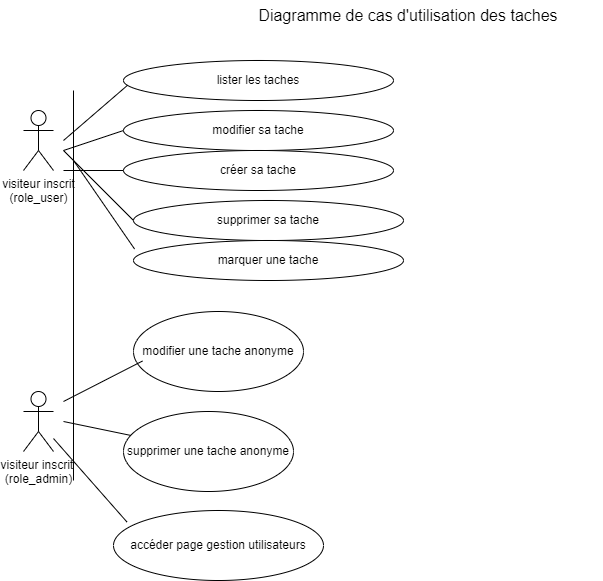

The diagram above was exported from draw.io. Its source (the exported page's mxGraphModel, read from the mxfile embedded in the PNG):
<mxGraphModel dx="954" dy="592" grid="1" gridSize="10" guides="1" tooltips="1" connect="1" arrows="1" fold="1" page="1" pageScale="1" pageWidth="827" pageHeight="1169" math="0" shadow="0">
  <root>
    <mxCell id="0" />
    <mxCell id="1" parent="0" />
    <mxCell id="mg6oQKs20O6gSwjhKPv4-1" value="visiteur inscrit&lt;div&gt;(role_user)&lt;/div&gt;" style="shape=umlActor;verticalLabelPosition=bottom;verticalAlign=top;html=1;outlineConnect=0;" parent="1" vertex="1">
      <mxGeometry x="70" y="120" width="30" height="60" as="geometry" />
    </mxCell>
    <mxCell id="mg6oQKs20O6gSwjhKPv4-2" value="visiteur inscrit&amp;nbsp;&lt;div&gt;(role_admin)&lt;/div&gt;" style="shape=umlActor;verticalLabelPosition=bottom;verticalAlign=top;html=1;outlineConnect=0;" parent="1" vertex="1">
      <mxGeometry x="70" y="401" width="30" height="60" as="geometry" />
    </mxCell>
    <mxCell id="mg6oQKs20O6gSwjhKPv4-3" value="" style="endArrow=none;html=1;rounded=0;" parent="1" edge="1">
      <mxGeometry width="50" height="50" relative="1" as="geometry">
        <mxPoint x="120" y="490" as="sourcePoint" />
        <mxPoint x="120" y="100" as="targetPoint" />
      </mxGeometry>
    </mxCell>
    <mxCell id="mg6oQKs20O6gSwjhKPv4-4" value="lister les taches" style="ellipse;whiteSpace=wrap;html=1;" parent="1" vertex="1">
      <mxGeometry x="170" y="70" width="270" height="40" as="geometry" />
    </mxCell>
    <mxCell id="mg6oQKs20O6gSwjhKPv4-6" value="modifier une tache anonyme" style="ellipse;whiteSpace=wrap;html=1;" parent="1" vertex="1">
      <mxGeometry x="180" y="321" width="170" height="80" as="geometry" />
    </mxCell>
    <mxCell id="mg6oQKs20O6gSwjhKPv4-7" value="supprimer une tache anonyme" style="ellipse;whiteSpace=wrap;html=1;" parent="1" vertex="1">
      <mxGeometry x="170" y="421" width="170" height="80" as="geometry" />
    </mxCell>
    <mxCell id="mg6oQKs20O6gSwjhKPv4-8" value="" style="endArrow=none;html=1;rounded=0;entryX=0.015;entryY=0.619;entryDx=0;entryDy=0;entryPerimeter=0;" parent="1" target="mg6oQKs20O6gSwjhKPv4-4" edge="1">
      <mxGeometry width="50" height="50" relative="1" as="geometry">
        <mxPoint x="110" y="150" as="sourcePoint" />
        <mxPoint x="440" y="280" as="targetPoint" />
      </mxGeometry>
    </mxCell>
    <mxCell id="mg6oQKs20O6gSwjhKPv4-9" value="" style="endArrow=none;html=1;rounded=0;entryX=0;entryY=0.5;entryDx=0;entryDy=0;" parent="1" edge="1">
      <mxGeometry width="50" height="50" relative="1" as="geometry">
        <mxPoint x="110" y="160" as="sourcePoint" />
        <mxPoint x="180" y="230" as="targetPoint" />
      </mxGeometry>
    </mxCell>
    <mxCell id="mg6oQKs20O6gSwjhKPv4-10" value="" style="endArrow=none;html=1;rounded=0;entryX=0.053;entryY=0.619;entryDx=0;entryDy=0;entryPerimeter=0;" parent="1" target="mg6oQKs20O6gSwjhKPv4-6" edge="1">
      <mxGeometry width="50" height="50" relative="1" as="geometry">
        <mxPoint x="110" y="411" as="sourcePoint" />
        <mxPoint x="440" y="281" as="targetPoint" />
      </mxGeometry>
    </mxCell>
    <mxCell id="mg6oQKs20O6gSwjhKPv4-11" value="" style="endArrow=none;html=1;rounded=0;" parent="1" target="mg6oQKs20O6gSwjhKPv4-7" edge="1">
      <mxGeometry width="50" height="50" relative="1" as="geometry">
        <mxPoint x="110" y="431" as="sourcePoint" />
        <mxPoint x="440" y="281" as="targetPoint" />
      </mxGeometry>
    </mxCell>
    <mxCell id="mg6oQKs20O6gSwjhKPv4-14" value="" style="endArrow=none;html=1;rounded=0;" parent="1" edge="1">
      <mxGeometry width="50" height="50" relative="1" as="geometry">
        <mxPoint x="110" y="160" as="sourcePoint" />
        <mxPoint x="170" y="140" as="targetPoint" />
      </mxGeometry>
    </mxCell>
    <mxCell id="mg6oQKs20O6gSwjhKPv4-16" value="modifier sa tache" style="ellipse;whiteSpace=wrap;html=1;" parent="1" vertex="1">
      <mxGeometry x="170" y="120" width="270" height="40" as="geometry" />
    </mxCell>
    <mxCell id="mg6oQKs20O6gSwjhKPv4-17" value="supprimer sa tache" style="ellipse;whiteSpace=wrap;html=1;" parent="1" vertex="1">
      <mxGeometry x="180" y="210" width="270" height="40" as="geometry" />
    </mxCell>
    <mxCell id="mg6oQKs20O6gSwjhKPv4-18" value="" style="endArrow=none;html=1;rounded=0;" parent="1" edge="1">
      <mxGeometry width="50" height="50" relative="1" as="geometry">
        <mxPoint x="110" y="180" as="sourcePoint" />
        <mxPoint x="170" y="180" as="targetPoint" />
      </mxGeometry>
    </mxCell>
    <mxCell id="mg6oQKs20O6gSwjhKPv4-19" value="créer sa tache" style="ellipse;whiteSpace=wrap;html=1;" parent="1" vertex="1">
      <mxGeometry x="170" y="160" width="270" height="40" as="geometry" />
    </mxCell>
    <mxCell id="mg6oQKs20O6gSwjhKPv4-21" value="marquer une tache" style="ellipse;whiteSpace=wrap;html=1;" parent="1" vertex="1">
      <mxGeometry x="180" y="250" width="270" height="40" as="geometry" />
    </mxCell>
    <mxCell id="mg6oQKs20O6gSwjhKPv4-22" value="" style="endArrow=none;html=1;rounded=0;entryX=0.004;entryY=0.213;entryDx=0;entryDy=0;entryPerimeter=0;" parent="1" target="mg6oQKs20O6gSwjhKPv4-21" edge="1">
      <mxGeometry width="50" height="50" relative="1" as="geometry">
        <mxPoint x="120" y="170" as="sourcePoint" />
        <mxPoint x="190" y="240" as="targetPoint" />
      </mxGeometry>
    </mxCell>
    <mxCell id="9iHXNQYH5W1reoS-8iof-1" value="&lt;font style=&quot;font-size: 16px;&quot;&gt;Diagramme de cas d'utilisation des taches&lt;/font&gt;" style="text;html=1;align=center;verticalAlign=middle;whiteSpace=wrap;rounded=0;" parent="1" vertex="1">
      <mxGeometry x="260" y="10" width="390" height="30" as="geometry" />
    </mxCell>
    <mxCell id="x5OpL4LPSWtdkKh26BCP-4" value="accéder page gestion utilisateurs" style="ellipse;whiteSpace=wrap;html=1;" vertex="1" parent="1">
      <mxGeometry x="160" y="520" width="210" height="70" as="geometry" />
    </mxCell>
    <mxCell id="x5OpL4LPSWtdkKh26BCP-5" value="" style="endArrow=none;html=1;rounded=0;exitX=0.064;exitY=0.164;exitDx=0;exitDy=0;exitPerimeter=0;" edge="1" parent="1" source="x5OpL4LPSWtdkKh26BCP-4" target="mg6oQKs20O6gSwjhKPv4-2">
      <mxGeometry width="50" height="50" relative="1" as="geometry">
        <mxPoint x="150" y="551" as="sourcePoint" />
        <mxPoint x="200" y="501" as="targetPoint" />
      </mxGeometry>
    </mxCell>
  </root>
</mxGraphModel>